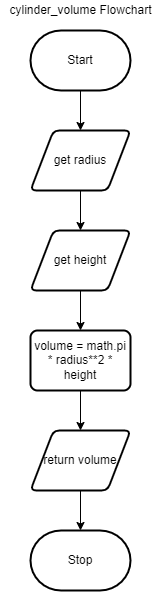

The diagram above was exported from draw.io. Its source (the exported page's mxGraphModel, read from the mxfile embedded in the PNG):
<mxGraphModel dx="1022" dy="400" grid="1" gridSize="10" guides="1" tooltips="1" connect="1" arrows="1" fold="1" page="1" pageScale="1" pageWidth="827" pageHeight="1169" math="0" shadow="0">
  <root>
    <mxCell id="0" />
    <mxCell id="1" parent="0" />
    <mxCell id="9" style="edgeStyle=none;html=1;exitX=0.5;exitY=1;exitDx=0;exitDy=0;exitPerimeter=0;entryX=0.5;entryY=0;entryDx=0;entryDy=0;" edge="1" parent="1" source="2" target="4">
      <mxGeometry relative="1" as="geometry" />
    </mxCell>
    <mxCell id="2" value="Start" style="strokeWidth=2;html=1;shape=mxgraph.flowchart.terminator;whiteSpace=wrap;" vertex="1" parent="1">
      <mxGeometry x="80" y="40" width="100" height="60" as="geometry" />
    </mxCell>
    <mxCell id="3" value="cylinder_volume Flowchart" style="text;html=1;align=center;verticalAlign=middle;resizable=0;points=[];autosize=1;strokeColor=none;fillColor=none;" vertex="1" parent="1">
      <mxGeometry x="50" y="10" width="160" height="20" as="geometry" />
    </mxCell>
    <mxCell id="10" style="edgeStyle=none;html=1;exitX=0.5;exitY=1;exitDx=0;exitDy=0;entryX=0.5;entryY=0;entryDx=0;entryDy=0;" edge="1" parent="1" source="4" target="5">
      <mxGeometry relative="1" as="geometry" />
    </mxCell>
    <mxCell id="4" value="get radius" style="shape=parallelogram;html=1;strokeWidth=2;perimeter=parallelogramPerimeter;whiteSpace=wrap;rounded=1;arcSize=12;size=0.23;" vertex="1" parent="1">
      <mxGeometry x="80" y="140" width="100" height="60" as="geometry" />
    </mxCell>
    <mxCell id="11" style="edgeStyle=none;html=1;exitX=0.5;exitY=1;exitDx=0;exitDy=0;entryX=0.5;entryY=0;entryDx=0;entryDy=0;" edge="1" parent="1" source="5" target="14">
      <mxGeometry relative="1" as="geometry">
        <mxPoint x="130" y="340" as="targetPoint" />
      </mxGeometry>
    </mxCell>
    <mxCell id="5" value="get height" style="shape=parallelogram;html=1;strokeWidth=2;perimeter=parallelogramPerimeter;whiteSpace=wrap;rounded=1;arcSize=12;size=0.23;" vertex="1" parent="1">
      <mxGeometry x="80" y="240" width="100" height="60" as="geometry" />
    </mxCell>
    <mxCell id="17" style="edgeStyle=none;html=1;exitX=0.5;exitY=1;exitDx=0;exitDy=0;entryX=0.5;entryY=0;entryDx=0;entryDy=0;" edge="1" parent="1" source="14" target="15">
      <mxGeometry relative="1" as="geometry" />
    </mxCell>
    <mxCell id="14" value="volume = math.pi * radius**2 * height" style="rounded=1;whiteSpace=wrap;html=1;absoluteArcSize=1;arcSize=14;strokeWidth=2;" vertex="1" parent="1">
      <mxGeometry x="80" y="340" width="100" height="60" as="geometry" />
    </mxCell>
    <mxCell id="18" style="edgeStyle=none;html=1;exitX=0.5;exitY=1;exitDx=0;exitDy=0;entryX=0.5;entryY=0;entryDx=0;entryDy=0;entryPerimeter=0;" edge="1" parent="1" source="15" target="16">
      <mxGeometry relative="1" as="geometry" />
    </mxCell>
    <mxCell id="15" value="return volume" style="shape=parallelogram;html=1;strokeWidth=2;perimeter=parallelogramPerimeter;whiteSpace=wrap;rounded=1;arcSize=12;size=0.23;" vertex="1" parent="1">
      <mxGeometry x="80" y="440" width="100" height="60" as="geometry" />
    </mxCell>
    <mxCell id="16" value="Stop" style="strokeWidth=2;html=1;shape=mxgraph.flowchart.terminator;whiteSpace=wrap;" vertex="1" parent="1">
      <mxGeometry x="80" y="540" width="100" height="60" as="geometry" />
    </mxCell>
  </root>
</mxGraphModel>